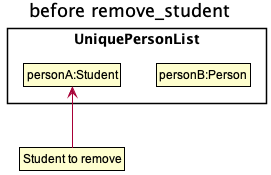

The diagram above was rendered by PlantUML. Its source (embedded in the PNG):
@startuml
!include style.puml
skinparam ClassFontColor #000000
skinparam ClassBorderColor #000000

title before remove_student
package "UniquePersonList" {
    class State1 as "personA:Student"
    class State2 as "personB:Person"

}
State1 -[hidden]right-> State2


class Pointer as "Student to remove"

Pointer -up-> State1
@enduml